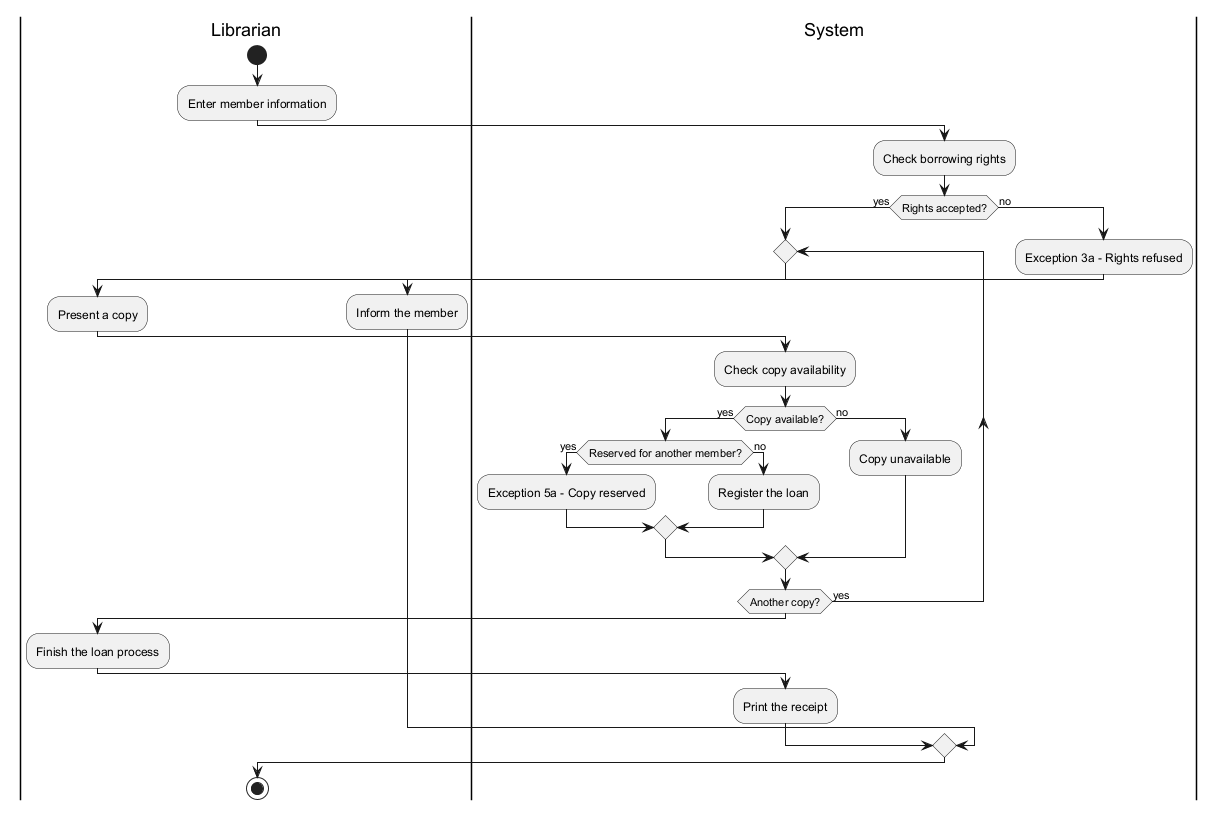

The diagram above was rendered by PlantUML. Its source (embedded in the PNG):
@startuml

|Librarian|
start
:Enter member information;

|System|
:Check borrowing rights;

if (Rights accepted?) then (yes)

  repeat
    |Librarian|
    :Present a copy;

    |System|
    :Check copy availability;

    if (Copy available?) then (yes)
      if (Reserved for another member?) then (yes)
        :Exception 5a - Copy reserved;
      else (no)
        :Register the loan;
      endif
    else (no)
      :Copy unavailable;
    endif

  repeat while (Another copy?) is (yes)

  |Librarian|
  :Finish the loan process;

  |System|
  :Print the receipt;

else (no)
  :Exception 3a - Rights refused;
  |Librarian|
  :Inform the member;
endif

stop

@enduml